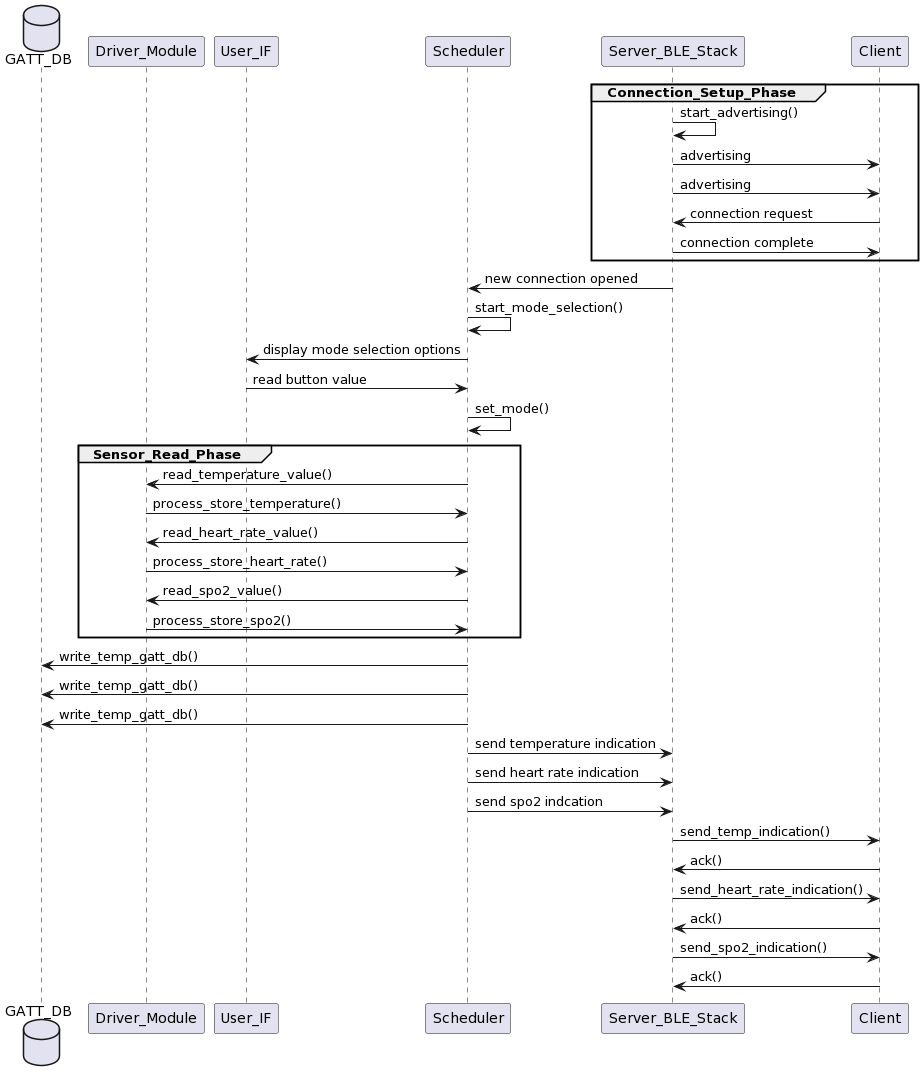

The diagram above was rendered by PlantUML. Its source (embedded in the PNG):
@startuml
database GATT_DB as gattDb
participant Driver_Module as driver
participant User_IF as userIf
participant Scheduler as sched
participant Server_BLE_Stack as serverBle
participant Client as client

group Connection_Setup_Phase
 serverBle -> serverBle: start_advertising()
 serverBle -> client: advertising
 serverBle -> client: advertising
 client -> serverBle: connection request
 serverBle -> client: connection complete
end group

serverBle -> sched: new connection opened
sched -> sched: start_mode_selection()
sched -> userIf: display mode selection options
userIf -> sched: read button value
sched -> sched: set_mode()

group Sensor_Read_Phase
 sched -> driver: read_temperature_value()
 driver -> sched:  process_store_temperature()
 sched -> driver: read_heart_rate_value()
 driver -> sched:  process_store_heart_rate()
 sched -> driver: read_spo2_value()
 driver -> sched:  process_store_spo2()
end group

sched -> gattDb: write_temp_gatt_db()
sched -> gattDb: write_temp_gatt_db()
sched -> gattDb: write_temp_gatt_db()

sched -> serverBle: send temperature indication
sched -> serverBle: send heart rate indication
sched -> serverBle: send spo2 indcation

serverBle -> client: send_temp_indication()
client -> serverBle: ack()
serverBle -> client: send_heart_rate_indication()
client -> serverBle: ack()
serverBle -> client: send_spo2_indication()
client -> serverBle: ack()
@enduml